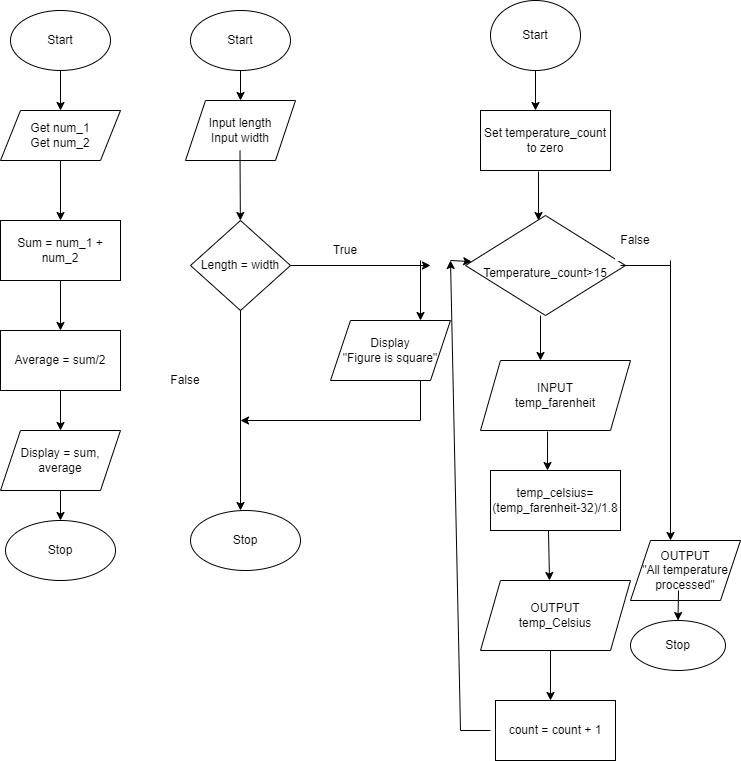

The diagram above was exported from draw.io. Its source (the exported page's mxGraphModel, read from the mxfile embedded in the PNG):
<mxGraphModel dx="862" dy="482" grid="1" gridSize="10" guides="1" tooltips="1" connect="1" arrows="1" fold="1" page="1" pageScale="1" pageWidth="827" pageHeight="1169" math="0" shadow="0">
  <root>
    <mxCell id="WIyWlLk6GJQsqaUBKTNV-0" />
    <mxCell id="WIyWlLk6GJQsqaUBKTNV-1" parent="WIyWlLk6GJQsqaUBKTNV-0" />
    <mxCell id="WIyWlLk6GJQsqaUBKTNV-9" value="Yes" style="edgeStyle=orthogonalEdgeStyle;rounded=0;html=1;jettySize=auto;orthogonalLoop=1;fontSize=11;endArrow=block;endFill=0;endSize=8;strokeWidth=1;shadow=0;labelBackgroundColor=none;" parent="WIyWlLk6GJQsqaUBKTNV-1" target="WIyWlLk6GJQsqaUBKTNV-12" edge="1">
      <mxGeometry y="10" relative="1" as="geometry">
        <mxPoint as="offset" />
        <mxPoint x="270" y="330" as="sourcePoint" />
      </mxGeometry>
    </mxCell>
    <mxCell id="s5buEPwkzNKXPxvmOplU-0" value="Start" style="ellipse;whiteSpace=wrap;html=1;" vertex="1" parent="WIyWlLk6GJQsqaUBKTNV-1">
      <mxGeometry x="100" y="40" width="100" height="60" as="geometry" />
    </mxCell>
    <mxCell id="s5buEPwkzNKXPxvmOplU-1" value="" style="endArrow=classic;html=1;rounded=0;exitX=0.5;exitY=1;exitDx=0;exitDy=0;" edge="1" parent="WIyWlLk6GJQsqaUBKTNV-1" source="s5buEPwkzNKXPxvmOplU-0">
      <mxGeometry width="50" height="50" relative="1" as="geometry">
        <mxPoint x="-70" y="190" as="sourcePoint" />
        <mxPoint x="150" y="140" as="targetPoint" />
      </mxGeometry>
    </mxCell>
    <mxCell id="s5buEPwkzNKXPxvmOplU-2" value="Get num_1&lt;br&gt;Get num_2" style="shape=parallelogram;perimeter=parallelogramPerimeter;whiteSpace=wrap;html=1;fixedSize=1;" vertex="1" parent="WIyWlLk6GJQsqaUBKTNV-1">
      <mxGeometry x="90" y="140" width="120" height="50" as="geometry" />
    </mxCell>
    <mxCell id="s5buEPwkzNKXPxvmOplU-7" value="" style="endArrow=classic;html=1;rounded=0;" edge="1" parent="WIyWlLk6GJQsqaUBKTNV-1">
      <mxGeometry width="50" height="50" relative="1" as="geometry">
        <mxPoint x="150" y="190" as="sourcePoint" />
        <mxPoint x="150" y="250" as="targetPoint" />
      </mxGeometry>
    </mxCell>
    <mxCell id="s5buEPwkzNKXPxvmOplU-8" value="Sum = num_1 + num_2" style="rounded=0;whiteSpace=wrap;html=1;" vertex="1" parent="WIyWlLk6GJQsqaUBKTNV-1">
      <mxGeometry x="90" y="250" width="120" height="60" as="geometry" />
    </mxCell>
    <mxCell id="s5buEPwkzNKXPxvmOplU-9" value="" style="endArrow=classic;html=1;rounded=0;" edge="1" parent="WIyWlLk6GJQsqaUBKTNV-1">
      <mxGeometry width="50" height="50" relative="1" as="geometry">
        <mxPoint x="150" y="310" as="sourcePoint" />
        <mxPoint x="150" y="360" as="targetPoint" />
      </mxGeometry>
    </mxCell>
    <mxCell id="s5buEPwkzNKXPxvmOplU-10" value="Average = sum/2" style="rounded=0;whiteSpace=wrap;html=1;" vertex="1" parent="WIyWlLk6GJQsqaUBKTNV-1">
      <mxGeometry x="90" y="360" width="120" height="60" as="geometry" />
    </mxCell>
    <mxCell id="s5buEPwkzNKXPxvmOplU-11" value="" style="endArrow=classic;html=1;rounded=0;exitX=0.5;exitY=1;exitDx=0;exitDy=0;" edge="1" parent="WIyWlLk6GJQsqaUBKTNV-1" source="s5buEPwkzNKXPxvmOplU-10">
      <mxGeometry width="50" height="50" relative="1" as="geometry">
        <mxPoint x="140" y="420" as="sourcePoint" />
        <mxPoint x="150" y="460" as="targetPoint" />
      </mxGeometry>
    </mxCell>
    <mxCell id="s5buEPwkzNKXPxvmOplU-13" value="Display = sum, average" style="shape=parallelogram;perimeter=parallelogramPerimeter;whiteSpace=wrap;html=1;fixedSize=1;" vertex="1" parent="WIyWlLk6GJQsqaUBKTNV-1">
      <mxGeometry x="90" y="460" width="120" height="60" as="geometry" />
    </mxCell>
    <mxCell id="s5buEPwkzNKXPxvmOplU-14" value="" style="endArrow=classic;html=1;rounded=0;exitX=0.5;exitY=1;exitDx=0;exitDy=0;" edge="1" parent="WIyWlLk6GJQsqaUBKTNV-1" source="s5buEPwkzNKXPxvmOplU-13" target="s5buEPwkzNKXPxvmOplU-15">
      <mxGeometry width="50" height="50" relative="1" as="geometry">
        <mxPoint x="140" y="520" as="sourcePoint" />
        <mxPoint x="150" y="560" as="targetPoint" />
      </mxGeometry>
    </mxCell>
    <mxCell id="s5buEPwkzNKXPxvmOplU-15" value="Stop" style="ellipse;whiteSpace=wrap;html=1;" vertex="1" parent="WIyWlLk6GJQsqaUBKTNV-1">
      <mxGeometry x="95" y="550" width="110" height="60" as="geometry" />
    </mxCell>
    <mxCell id="s5buEPwkzNKXPxvmOplU-16" value="Start" style="ellipse;whiteSpace=wrap;html=1;" vertex="1" parent="WIyWlLk6GJQsqaUBKTNV-1">
      <mxGeometry x="280" y="40" width="100" height="60" as="geometry" />
    </mxCell>
    <mxCell id="s5buEPwkzNKXPxvmOplU-17" value="" style="endArrow=classic;html=1;rounded=0;exitX=0.5;exitY=1;exitDx=0;exitDy=0;" edge="1" parent="WIyWlLk6GJQsqaUBKTNV-1" source="s5buEPwkzNKXPxvmOplU-16" target="s5buEPwkzNKXPxvmOplU-18">
      <mxGeometry width="50" height="50" relative="1" as="geometry">
        <mxPoint x="160" y="110" as="sourcePoint" />
        <mxPoint x="330" y="140" as="targetPoint" />
      </mxGeometry>
    </mxCell>
    <mxCell id="s5buEPwkzNKXPxvmOplU-18" value="Input length&lt;br&gt;Input width" style="shape=parallelogram;perimeter=parallelogramPerimeter;whiteSpace=wrap;html=1;fixedSize=1;" vertex="1" parent="WIyWlLk6GJQsqaUBKTNV-1">
      <mxGeometry x="275" y="130" width="110" height="60" as="geometry" />
    </mxCell>
    <mxCell id="s5buEPwkzNKXPxvmOplU-19" value="" style="endArrow=classic;html=1;rounded=0;" edge="1" parent="WIyWlLk6GJQsqaUBKTNV-1">
      <mxGeometry width="50" height="50" relative="1" as="geometry">
        <mxPoint x="329.5" y="180" as="sourcePoint" />
        <mxPoint x="329.8499999999999" y="250" as="targetPoint" />
      </mxGeometry>
    </mxCell>
    <mxCell id="s5buEPwkzNKXPxvmOplU-21" value="Length = width" style="rhombus;whiteSpace=wrap;html=1;" vertex="1" parent="WIyWlLk6GJQsqaUBKTNV-1">
      <mxGeometry x="280" y="250" width="100" height="90" as="geometry" />
    </mxCell>
    <mxCell id="s5buEPwkzNKXPxvmOplU-24" value="" style="endArrow=classic;html=1;rounded=0;exitX=1;exitY=0.5;exitDx=0;exitDy=0;" edge="1" parent="WIyWlLk6GJQsqaUBKTNV-1" source="s5buEPwkzNKXPxvmOplU-21">
      <mxGeometry width="50" height="50" relative="1" as="geometry">
        <mxPoint x="390" y="350" as="sourcePoint" />
        <mxPoint x="520" y="295" as="targetPoint" />
      </mxGeometry>
    </mxCell>
    <mxCell id="s5buEPwkzNKXPxvmOplU-25" value="" style="endArrow=classic;html=1;rounded=0;" edge="1" parent="WIyWlLk6GJQsqaUBKTNV-1">
      <mxGeometry width="50" height="50" relative="1" as="geometry">
        <mxPoint x="510" y="290" as="sourcePoint" />
        <mxPoint x="510" y="350" as="targetPoint" />
      </mxGeometry>
    </mxCell>
    <mxCell id="s5buEPwkzNKXPxvmOplU-26" value="Display&lt;br&gt;&quot;Figure is square&quot;" style="shape=parallelogram;perimeter=parallelogramPerimeter;whiteSpace=wrap;html=1;fixedSize=1;" vertex="1" parent="WIyWlLk6GJQsqaUBKTNV-1">
      <mxGeometry x="420" y="350" width="120" height="60" as="geometry" />
    </mxCell>
    <mxCell id="s5buEPwkzNKXPxvmOplU-27" value="" style="endArrow=none;html=1;rounded=0;" edge="1" parent="WIyWlLk6GJQsqaUBKTNV-1">
      <mxGeometry width="50" height="50" relative="1" as="geometry">
        <mxPoint x="510" y="450" as="sourcePoint" />
        <mxPoint x="510" y="410" as="targetPoint" />
      </mxGeometry>
    </mxCell>
    <mxCell id="s5buEPwkzNKXPxvmOplU-28" value="" style="endArrow=classic;html=1;rounded=0;" edge="1" parent="WIyWlLk6GJQsqaUBKTNV-1">
      <mxGeometry width="50" height="50" relative="1" as="geometry">
        <mxPoint x="330" y="340" as="sourcePoint" />
        <mxPoint x="330" y="540" as="targetPoint" />
      </mxGeometry>
    </mxCell>
    <mxCell id="s5buEPwkzNKXPxvmOplU-29" value="Stop" style="ellipse;whiteSpace=wrap;html=1;" vertex="1" parent="WIyWlLk6GJQsqaUBKTNV-1">
      <mxGeometry x="280" y="540" width="110" height="60" as="geometry" />
    </mxCell>
    <mxCell id="s5buEPwkzNKXPxvmOplU-30" value="" style="endArrow=classic;html=1;rounded=0;" edge="1" parent="WIyWlLk6GJQsqaUBKTNV-1">
      <mxGeometry width="50" height="50" relative="1" as="geometry">
        <mxPoint x="510" y="450" as="sourcePoint" />
        <mxPoint x="330" y="450" as="targetPoint" />
      </mxGeometry>
    </mxCell>
    <mxCell id="s5buEPwkzNKXPxvmOplU-31" value="True" style="rounded=0;whiteSpace=wrap;html=1;strokeColor=#FFFFFF;" vertex="1" parent="WIyWlLk6GJQsqaUBKTNV-1">
      <mxGeometry x="390" y="270" width="90" height="20" as="geometry" />
    </mxCell>
    <mxCell id="s5buEPwkzNKXPxvmOplU-32" value="False" style="rounded=0;whiteSpace=wrap;html=1;strokeColor=#FFFFFF;" vertex="1" parent="WIyWlLk6GJQsqaUBKTNV-1">
      <mxGeometry x="230" y="400" width="90" height="20" as="geometry" />
    </mxCell>
    <mxCell id="s5buEPwkzNKXPxvmOplU-34" value="" style="ellipse;whiteSpace=wrap;html=1;strokeColor=#FFFFFF;fontColor=none;" vertex="1" parent="WIyWlLk6GJQsqaUBKTNV-1">
      <mxGeometry x="350" y="180" width="120" height="80" as="geometry" />
    </mxCell>
    <mxCell id="s5buEPwkzNKXPxvmOplU-35" value="Start" style="ellipse;whiteSpace=wrap;html=1;strokeColor=#000000;fontColor=none;" vertex="1" parent="WIyWlLk6GJQsqaUBKTNV-1">
      <mxGeometry x="580" y="30" width="90" height="70" as="geometry" />
    </mxCell>
    <mxCell id="s5buEPwkzNKXPxvmOplU-36" value="" style="endArrow=classic;html=1;rounded=0;fontColor=none;exitX=0.5;exitY=1;exitDx=0;exitDy=0;" edge="1" parent="WIyWlLk6GJQsqaUBKTNV-1" source="s5buEPwkzNKXPxvmOplU-35">
      <mxGeometry width="50" height="50" relative="1" as="geometry">
        <mxPoint x="640" y="170" as="sourcePoint" />
        <mxPoint x="625" y="140" as="targetPoint" />
      </mxGeometry>
    </mxCell>
    <mxCell id="s5buEPwkzNKXPxvmOplU-38" value="Set temperature_count to zero" style="rounded=0;whiteSpace=wrap;html=1;strokeColor=#000000;fontColor=none;" vertex="1" parent="WIyWlLk6GJQsqaUBKTNV-1">
      <mxGeometry x="570" y="140" width="130" height="60" as="geometry" />
    </mxCell>
    <mxCell id="s5buEPwkzNKXPxvmOplU-40" value="" style="endArrow=classic;html=1;rounded=0;fontColor=none;exitX=0.446;exitY=1.017;exitDx=0;exitDy=0;exitPerimeter=0;" edge="1" parent="WIyWlLk6GJQsqaUBKTNV-1" source="s5buEPwkzNKXPxvmOplU-38">
      <mxGeometry width="50" height="50" relative="1" as="geometry">
        <mxPoint x="620" y="220" as="sourcePoint" />
        <mxPoint x="628" y="250" as="targetPoint" />
      </mxGeometry>
    </mxCell>
    <mxCell id="s5buEPwkzNKXPxvmOplU-41" value="&lt;br&gt;Temperature_count&amp;gt;15" style="rhombus;whiteSpace=wrap;html=1;strokeColor=#000000;fontColor=none;" vertex="1" parent="WIyWlLk6GJQsqaUBKTNV-1">
      <mxGeometry x="555" y="245" width="160" height="100" as="geometry" />
    </mxCell>
    <mxCell id="s5buEPwkzNKXPxvmOplU-42" value="" style="endArrow=classic;html=1;rounded=0;fontColor=none;" edge="1" parent="WIyWlLk6GJQsqaUBKTNV-1">
      <mxGeometry width="50" height="50" relative="1" as="geometry">
        <mxPoint x="630" y="345" as="sourcePoint" />
        <mxPoint x="630" y="390" as="targetPoint" />
      </mxGeometry>
    </mxCell>
    <mxCell id="s5buEPwkzNKXPxvmOplU-44" value="INPUT&lt;br&gt;temp_farenheit" style="shape=parallelogram;perimeter=parallelogramPerimeter;whiteSpace=wrap;html=1;fixedSize=1;strokeColor=#000000;fontColor=none;" vertex="1" parent="WIyWlLk6GJQsqaUBKTNV-1">
      <mxGeometry x="570" y="390" width="150" height="70" as="geometry" />
    </mxCell>
    <mxCell id="s5buEPwkzNKXPxvmOplU-45" value="" style="endArrow=classic;html=1;rounded=0;fontColor=none;exitX=0.447;exitY=1.014;exitDx=0;exitDy=0;exitPerimeter=0;" edge="1" parent="WIyWlLk6GJQsqaUBKTNV-1" source="s5buEPwkzNKXPxvmOplU-44">
      <mxGeometry width="50" height="50" relative="1" as="geometry">
        <mxPoint x="620" y="460" as="sourcePoint" />
        <mxPoint x="637" y="500" as="targetPoint" />
      </mxGeometry>
    </mxCell>
    <mxCell id="s5buEPwkzNKXPxvmOplU-46" value="temp_celsius=&lt;br&gt;(temp_farenheit-32)/1.8" style="rounded=0;whiteSpace=wrap;html=1;strokeColor=#000000;fontColor=none;" vertex="1" parent="WIyWlLk6GJQsqaUBKTNV-1">
      <mxGeometry x="580" y="500" width="130" height="60" as="geometry" />
    </mxCell>
    <mxCell id="s5buEPwkzNKXPxvmOplU-47" value="OUTPUT&lt;br&gt;temp_Celsius" style="shape=parallelogram;perimeter=parallelogramPerimeter;whiteSpace=wrap;html=1;fixedSize=1;strokeColor=#000000;fontColor=none;" vertex="1" parent="WIyWlLk6GJQsqaUBKTNV-1">
      <mxGeometry x="570" y="610" width="150" height="70" as="geometry" />
    </mxCell>
    <mxCell id="s5buEPwkzNKXPxvmOplU-48" value="" style="endArrow=classic;html=1;rounded=0;fontColor=none;entryX=0.46;entryY=0;entryDx=0;entryDy=0;entryPerimeter=0;exitX=0.446;exitY=1;exitDx=0;exitDy=0;exitPerimeter=0;" edge="1" parent="WIyWlLk6GJQsqaUBKTNV-1" source="s5buEPwkzNKXPxvmOplU-46" target="s5buEPwkzNKXPxvmOplU-47">
      <mxGeometry width="50" height="50" relative="1" as="geometry">
        <mxPoint x="620" y="610" as="sourcePoint" />
        <mxPoint x="670" y="560" as="targetPoint" />
      </mxGeometry>
    </mxCell>
    <mxCell id="s5buEPwkzNKXPxvmOplU-49" value="" style="endArrow=classic;html=1;rounded=0;fontColor=none;" edge="1" parent="WIyWlLk6GJQsqaUBKTNV-1">
      <mxGeometry width="50" height="50" relative="1" as="geometry">
        <mxPoint x="640" y="680" as="sourcePoint" />
        <mxPoint x="640" y="730" as="targetPoint" />
      </mxGeometry>
    </mxCell>
    <mxCell id="s5buEPwkzNKXPxvmOplU-50" value="count = count + 1" style="rounded=0;whiteSpace=wrap;html=1;strokeColor=#000000;fontColor=none;" vertex="1" parent="WIyWlLk6GJQsqaUBKTNV-1">
      <mxGeometry x="585" y="730" width="120" height="60" as="geometry" />
    </mxCell>
    <mxCell id="s5buEPwkzNKXPxvmOplU-51" value="" style="endArrow=none;html=1;rounded=0;fontColor=none;" edge="1" parent="WIyWlLk6GJQsqaUBKTNV-1">
      <mxGeometry width="50" height="50" relative="1" as="geometry">
        <mxPoint x="710" y="295" as="sourcePoint" />
        <mxPoint x="760" y="295" as="targetPoint" />
      </mxGeometry>
    </mxCell>
    <mxCell id="s5buEPwkzNKXPxvmOplU-52" value="" style="endArrow=classic;html=1;rounded=0;fontColor=none;" edge="1" parent="WIyWlLk6GJQsqaUBKTNV-1">
      <mxGeometry width="50" height="50" relative="1" as="geometry">
        <mxPoint x="760" y="290" as="sourcePoint" />
        <mxPoint x="760" y="570" as="targetPoint" />
      </mxGeometry>
    </mxCell>
    <mxCell id="s5buEPwkzNKXPxvmOplU-53" value="OUTPUT&lt;br&gt;&quot;All temperature&lt;br&gt;processed&quot;" style="shape=parallelogram;perimeter=parallelogramPerimeter;whiteSpace=wrap;html=1;fixedSize=1;strokeColor=#000000;fontColor=none;" vertex="1" parent="WIyWlLk6GJQsqaUBKTNV-1">
      <mxGeometry x="720" y="570" width="110" height="60" as="geometry" />
    </mxCell>
    <mxCell id="s5buEPwkzNKXPxvmOplU-54" value="" style="endArrow=classic;html=1;rounded=0;fontColor=none;" edge="1" parent="WIyWlLk6GJQsqaUBKTNV-1" target="s5buEPwkzNKXPxvmOplU-55">
      <mxGeometry width="50" height="50" relative="1" as="geometry">
        <mxPoint x="768" y="620" as="sourcePoint" />
        <mxPoint x="760" y="680" as="targetPoint" />
      </mxGeometry>
    </mxCell>
    <mxCell id="s5buEPwkzNKXPxvmOplU-55" value="Stop" style="ellipse;whiteSpace=wrap;html=1;strokeColor=#000000;fontColor=none;" vertex="1" parent="WIyWlLk6GJQsqaUBKTNV-1">
      <mxGeometry x="720" y="650" width="95" height="50" as="geometry" />
    </mxCell>
    <mxCell id="s5buEPwkzNKXPxvmOplU-56" value="False" style="rounded=0;whiteSpace=wrap;html=1;strokeColor=#FFFFFF;fontColor=none;" vertex="1" parent="WIyWlLk6GJQsqaUBKTNV-1">
      <mxGeometry x="705" y="250" width="40" height="40" as="geometry" />
    </mxCell>
    <mxCell id="s5buEPwkzNKXPxvmOplU-57" value="" style="endArrow=none;html=1;rounded=0;fontColor=none;" edge="1" parent="WIyWlLk6GJQsqaUBKTNV-1">
      <mxGeometry width="50" height="50" relative="1" as="geometry">
        <mxPoint x="550" y="760" as="sourcePoint" />
        <mxPoint x="580" y="760" as="targetPoint" />
      </mxGeometry>
    </mxCell>
    <mxCell id="s5buEPwkzNKXPxvmOplU-58" value="" style="endArrow=classic;html=1;rounded=0;fontColor=none;" edge="1" parent="WIyWlLk6GJQsqaUBKTNV-1">
      <mxGeometry width="50" height="50" relative="1" as="geometry">
        <mxPoint x="550" y="760" as="sourcePoint" />
        <mxPoint x="540" y="290" as="targetPoint" />
      </mxGeometry>
    </mxCell>
    <mxCell id="s5buEPwkzNKXPxvmOplU-59" value="" style="endArrow=classic;html=1;rounded=0;fontColor=none;" edge="1" parent="WIyWlLk6GJQsqaUBKTNV-1" target="s5buEPwkzNKXPxvmOplU-41">
      <mxGeometry width="50" height="50" relative="1" as="geometry">
        <mxPoint x="540" y="290" as="sourcePoint" />
        <mxPoint x="585" y="255" as="targetPoint" />
      </mxGeometry>
    </mxCell>
  </root>
</mxGraphModel>